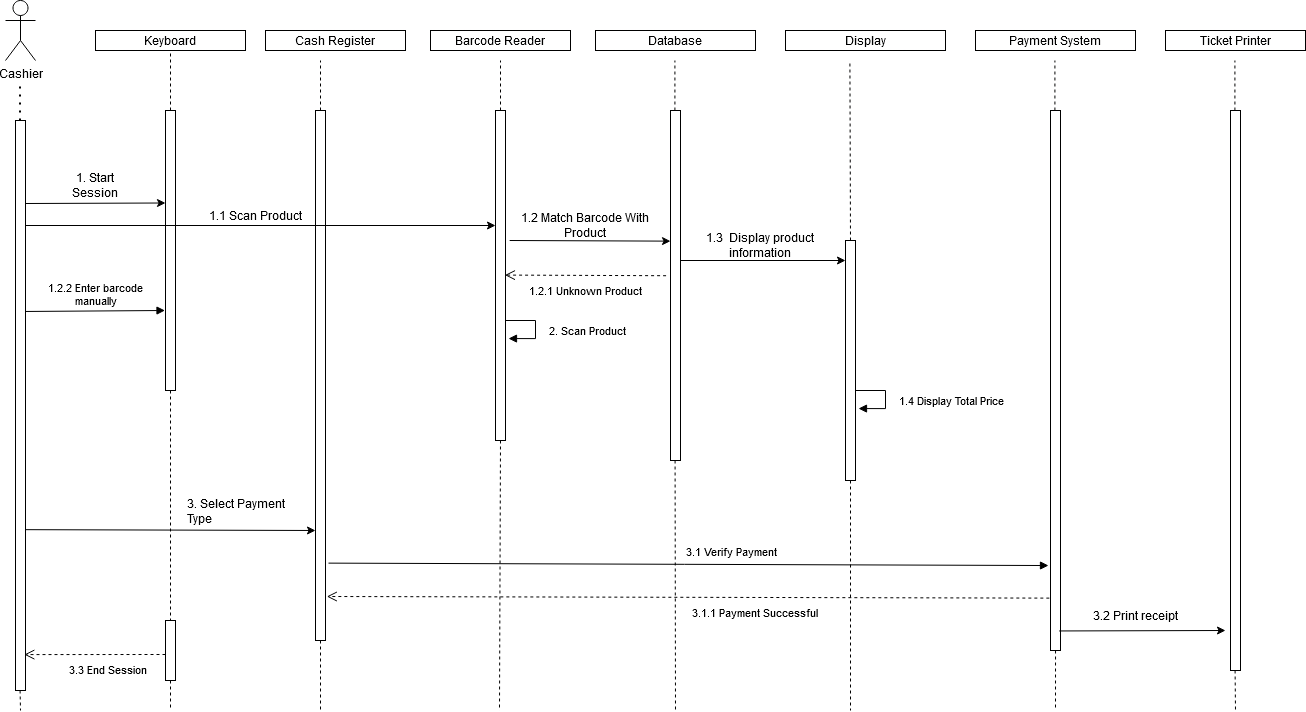

The diagram above was exported from draw.io. Its source (the exported page's mxGraphModel, read from the mxfile embedded in the PNG):
<mxGraphModel dx="1646" dy="851" grid="1" gridSize="10" guides="1" tooltips="1" connect="1" arrows="1" fold="1" page="1" pageScale="1" pageWidth="850" pageHeight="1100" math="0" shadow="0">
  <root>
    <mxCell id="0" />
    <mxCell id="1" parent="0" />
    <mxCell id="JgQglhfc0UBOqdDNh6g9-1" value="Keyboard" style="rounded=0;whiteSpace=wrap;html=1;" parent="1" vertex="1">
      <mxGeometry x="120" y="120" width="150" height="20" as="geometry" />
    </mxCell>
    <mxCell id="JgQglhfc0UBOqdDNh6g9-2" value="Barcode Reader" style="rounded=0;whiteSpace=wrap;html=1;" parent="1" vertex="1">
      <mxGeometry x="455" y="120" width="140" height="20" as="geometry" />
    </mxCell>
    <mxCell id="JgQglhfc0UBOqdDNh6g9-3" value="Cash Register" style="rounded=0;whiteSpace=wrap;html=1;" parent="1" vertex="1">
      <mxGeometry x="290" y="120" width="140" height="20" as="geometry" />
    </mxCell>
    <mxCell id="JgQglhfc0UBOqdDNh6g9-4" value="" style="rounded=0;whiteSpace=wrap;html=1;" parent="1" vertex="1">
      <mxGeometry x="190" y="200" width="10" height="280" as="geometry" />
    </mxCell>
    <mxCell id="JgQglhfc0UBOqdDNh6g9-5" value="" style="rounded=0;whiteSpace=wrap;html=1;" parent="1" vertex="1">
      <mxGeometry x="340" y="200" width="10" height="530" as="geometry" />
    </mxCell>
    <mxCell id="JgQglhfc0UBOqdDNh6g9-6" value="" style="endArrow=none;dashed=1;html=1;rounded=0;entryX=0.5;entryY=1;entryDx=0;entryDy=0;exitX=0.5;exitY=0;exitDx=0;exitDy=0;" parent="1" source="JgQglhfc0UBOqdDNh6g9-4" target="JgQglhfc0UBOqdDNh6g9-1" edge="1">
      <mxGeometry width="50" height="50" relative="1" as="geometry">
        <mxPoint x="169.99999999999977" y="190" as="sourcePoint" />
        <mxPoint x="265" y="150" as="targetPoint" />
      </mxGeometry>
    </mxCell>
    <mxCell id="JgQglhfc0UBOqdDNh6g9-7" value="" style="endArrow=none;dashed=1;html=1;rounded=0;exitX=0.5;exitY=0;exitDx=0;exitDy=0;" parent="1" source="JgQglhfc0UBOqdDNh6g9-5" edge="1">
      <mxGeometry width="50" height="50" relative="1" as="geometry">
        <mxPoint x="380" y="210" as="sourcePoint" />
        <mxPoint x="345" y="150" as="targetPoint" />
      </mxGeometry>
    </mxCell>
    <mxCell id="JgQglhfc0UBOqdDNh6g9-10" value="" style="rounded=0;whiteSpace=wrap;html=1;" parent="1" vertex="1">
      <mxGeometry x="520" y="200" width="10" height="330" as="geometry" />
    </mxCell>
    <mxCell id="JgQglhfc0UBOqdDNh6g9-19" value="" style="endArrow=none;dashed=1;html=1;rounded=0;exitX=0.5;exitY=0;exitDx=0;exitDy=0;" parent="1" source="JgQglhfc0UBOqdDNh6g9-10" edge="1">
      <mxGeometry width="50" height="50" relative="1" as="geometry">
        <mxPoint x="500" y="230" as="sourcePoint" />
        <mxPoint x="525" y="150" as="targetPoint" />
      </mxGeometry>
    </mxCell>
    <mxCell id="JgQglhfc0UBOqdDNh6g9-29" value="" style="endArrow=none;dashed=1;html=1;rounded=0;fontSize=12;exitX=0.5;exitY=1;exitDx=0;exitDy=0;" parent="1" source="JgQglhfc0UBOqdDNh6g9-10" edge="1">
      <mxGeometry width="50" height="50" relative="1" as="geometry">
        <mxPoint x="524.4599999999999" y="550" as="sourcePoint" />
        <mxPoint x="524" y="800" as="targetPoint" />
      </mxGeometry>
    </mxCell>
    <mxCell id="JgQglhfc0UBOqdDNh6g9-33" value="" style="endArrow=none;dashed=1;html=1;rounded=0;fontSize=12;exitX=0.5;exitY=1;exitDx=0;exitDy=0;startArrow=none;" parent="1" source="s1ijORrQ0fUHvo9wkn7m-51" edge="1">
      <mxGeometry width="50" height="50" relative="1" as="geometry">
        <mxPoint x="190" y="580" as="sourcePoint" />
        <mxPoint x="195" y="800" as="targetPoint" />
      </mxGeometry>
    </mxCell>
    <mxCell id="JgQglhfc0UBOqdDNh6g9-34" value="" style="endArrow=none;dashed=1;html=1;rounded=0;fontSize=12;" parent="1" edge="1">
      <mxGeometry width="50" height="50" relative="1" as="geometry">
        <mxPoint x="345" y="730" as="sourcePoint" />
        <mxPoint x="345" y="800" as="targetPoint" />
      </mxGeometry>
    </mxCell>
    <mxCell id="JgQglhfc0UBOqdDNh6g9-37" value="Cashier" style="shape=umlActor;verticalLabelPosition=bottom;verticalAlign=top;html=1;outlineConnect=0;" parent="1" vertex="1">
      <mxGeometry x="30" y="90" width="30" height="60" as="geometry" />
    </mxCell>
    <mxCell id="8ilwQb4TagrLqw8vZWNG-1" value="Database" style="rounded=0;whiteSpace=wrap;html=1;" parent="1" vertex="1">
      <mxGeometry x="620" y="120" width="160" height="20" as="geometry" />
    </mxCell>
    <mxCell id="8ilwQb4TagrLqw8vZWNG-3" value="" style="rounded=0;whiteSpace=wrap;html=1;" parent="1" vertex="1">
      <mxGeometry x="40" y="210" width="10" height="570" as="geometry" />
    </mxCell>
    <mxCell id="8ilwQb4TagrLqw8vZWNG-4" value="" style="endArrow=none;dashed=1;html=1;dashPattern=1 3;strokeWidth=2;rounded=0;" parent="1" edge="1">
      <mxGeometry width="50" height="50" relative="1" as="geometry">
        <mxPoint x="44.5" y="210" as="sourcePoint" />
        <mxPoint x="44.5" y="170" as="targetPoint" />
      </mxGeometry>
    </mxCell>
    <mxCell id="sO57Xgtasj7aC0MxSmSJ-12" value="" style="rounded=0;whiteSpace=wrap;html=1;" parent="1" vertex="1">
      <mxGeometry x="695" y="200" width="10" height="350" as="geometry" />
    </mxCell>
    <mxCell id="FfLB1uAc7ZcD7UA9gdmT-1" value="Display" style="rounded=0;whiteSpace=wrap;html=1;" parent="1" vertex="1">
      <mxGeometry x="810" y="120" width="160" height="20" as="geometry" />
    </mxCell>
    <mxCell id="FfLB1uAc7ZcD7UA9gdmT-2" value="&lt;div&gt;1. Start&lt;/div&gt;&lt;div&gt;&amp;nbsp;Session&amp;nbsp;&lt;/div&gt;" style="text;html=1;strokeColor=none;fillColor=none;align=center;verticalAlign=middle;whiteSpace=wrap;rounded=0;" parent="1" vertex="1">
      <mxGeometry x="70" y="260" width="100" height="30" as="geometry" />
    </mxCell>
    <mxCell id="FfLB1uAc7ZcD7UA9gdmT-5" value="" style="rounded=0;whiteSpace=wrap;html=1;" parent="1" vertex="1">
      <mxGeometry x="870" y="330" width="10" height="240" as="geometry" />
    </mxCell>
    <mxCell id="FfLB1uAc7ZcD7UA9gdmT-7" value="1.1 Scan Product" style="text;html=1;strokeColor=none;fillColor=none;align=center;verticalAlign=middle;whiteSpace=wrap;rounded=0;" parent="1" vertex="1">
      <mxGeometry x="230" y="290" width="100" height="30" as="geometry" />
    </mxCell>
    <mxCell id="FfLB1uAc7ZcD7UA9gdmT-9" value="1.2 Match Barcode With Product" style="text;html=1;strokeColor=none;fillColor=none;align=center;verticalAlign=middle;whiteSpace=wrap;rounded=0;" parent="1" vertex="1">
      <mxGeometry x="540" y="300" width="140" height="30" as="geometry" />
    </mxCell>
    <mxCell id="FfLB1uAc7ZcD7UA9gdmT-11" value="1.3&amp;nbsp; Display product information" style="text;html=1;strokeColor=none;fillColor=none;align=center;verticalAlign=middle;whiteSpace=wrap;rounded=0;" parent="1" vertex="1">
      <mxGeometry x="730" y="320" width="110" height="30" as="geometry" />
    </mxCell>
    <mxCell id="FfLB1uAc7ZcD7UA9gdmT-13" value="Display" style="rounded=0;whiteSpace=wrap;html=1;" parent="1" vertex="1">
      <mxGeometry x="810" y="120" width="160" height="20" as="geometry" />
    </mxCell>
    <mxCell id="FfLB1uAc7ZcD7UA9gdmT-14" value="Payment System" style="rounded=0;whiteSpace=wrap;html=1;" parent="1" vertex="1">
      <mxGeometry x="1000" y="120" width="160" height="20" as="geometry" />
    </mxCell>
    <mxCell id="FfLB1uAc7ZcD7UA9gdmT-15" value="" style="rounded=0;whiteSpace=wrap;html=1;" parent="1" vertex="1">
      <mxGeometry x="1075" y="200" width="10" height="540" as="geometry" />
    </mxCell>
    <mxCell id="FfLB1uAc7ZcD7UA9gdmT-18" value="" style="endArrow=none;dashed=1;html=1;rounded=0;fontSize=12;exitX=0.089;exitY=0.591;exitDx=0;exitDy=0;exitPerimeter=0;" parent="1" edge="1">
      <mxGeometry width="50" height="50" relative="1" as="geometry">
        <mxPoint x="1080.04" y="740" as="sourcePoint" />
        <mxPoint x="1080" y="800" as="targetPoint" />
      </mxGeometry>
    </mxCell>
    <mxCell id="FfLB1uAc7ZcD7UA9gdmT-33" value="Ticket Printer" style="rounded=0;whiteSpace=wrap;html=1;" parent="1" vertex="1">
      <mxGeometry x="1190" y="120" width="140" height="20" as="geometry" />
    </mxCell>
    <mxCell id="FfLB1uAc7ZcD7UA9gdmT-34" value="" style="rounded=0;whiteSpace=wrap;html=1;" parent="1" vertex="1">
      <mxGeometry x="1255" y="200" width="10" height="560" as="geometry" />
    </mxCell>
    <mxCell id="5Ii7pFFHoBjkRzE1ZSXD-2" value="3.2 Print receipt" style="text;html=1;strokeColor=none;fillColor=none;align=center;verticalAlign=middle;whiteSpace=wrap;rounded=0;" parent="1" vertex="1">
      <mxGeometry x="1110" y="690" width="100" height="30" as="geometry" />
    </mxCell>
    <mxCell id="5Ii7pFFHoBjkRzE1ZSXD-6" value="" style="endArrow=none;dashed=1;html=1;rounded=0;exitX=0.5;exitY=0;exitDx=0;exitDy=0;" parent="1" edge="1">
      <mxGeometry width="50" height="50" relative="1" as="geometry">
        <mxPoint x="699.41" y="200" as="sourcePoint" />
        <mxPoint x="699.41" y="150" as="targetPoint" />
      </mxGeometry>
    </mxCell>
    <mxCell id="5Ii7pFFHoBjkRzE1ZSXD-7" value="" style="endArrow=none;dashed=1;html=1;rounded=0;exitX=0.5;exitY=0;exitDx=0;exitDy=0;" parent="1" source="FfLB1uAc7ZcD7UA9gdmT-5" edge="1">
      <mxGeometry width="50" height="50" relative="1" as="geometry">
        <mxPoint x="874" y="320" as="sourcePoint" />
        <mxPoint x="874.4100000000001" y="150" as="targetPoint" />
      </mxGeometry>
    </mxCell>
    <mxCell id="5Ii7pFFHoBjkRzE1ZSXD-8" value="" style="endArrow=none;dashed=1;html=1;rounded=0;exitX=0.5;exitY=0;exitDx=0;exitDy=0;" parent="1" edge="1">
      <mxGeometry width="50" height="50" relative="1" as="geometry">
        <mxPoint x="1079.4099999999999" y="200" as="sourcePoint" />
        <mxPoint x="1079.4099999999999" y="150" as="targetPoint" />
      </mxGeometry>
    </mxCell>
    <mxCell id="5Ii7pFFHoBjkRzE1ZSXD-10" value="" style="endArrow=none;dashed=1;html=1;rounded=0;exitX=0.5;exitY=0;exitDx=0;exitDy=0;" parent="1" edge="1">
      <mxGeometry width="50" height="50" relative="1" as="geometry">
        <mxPoint x="1259.4099999999999" y="200" as="sourcePoint" />
        <mxPoint x="1259.4099999999999" y="150" as="targetPoint" />
      </mxGeometry>
    </mxCell>
    <mxCell id="s1ijORrQ0fUHvo9wkn7m-13" value="1.2.1 Unknown Product" style="html=1;verticalAlign=bottom;endArrow=open;dashed=1;endSize=8;rounded=0;entryX=0.883;entryY=0.392;entryDx=0;entryDy=0;entryPerimeter=0;" parent="1" edge="1">
      <mxGeometry x="-0.0013" y="25" relative="1" as="geometry">
        <mxPoint x="690.59" y="365.22" as="sourcePoint" />
        <mxPoint x="529.4200000000002" y="364.5799999999999" as="targetPoint" />
        <Array as="points" />
        <mxPoint as="offset" />
      </mxGeometry>
    </mxCell>
    <mxCell id="s1ijORrQ0fUHvo9wkn7m-14" value="" style="endArrow=classic;html=1;rounded=0;exitX=1.05;exitY=0.301;exitDx=0;exitDy=0;exitPerimeter=0;entryX=-0.367;entryY=0.238;entryDx=0;entryDy=0;entryPerimeter=0;" parent="1" edge="1">
      <mxGeometry width="50" height="50" relative="1" as="geometry">
        <mxPoint x="534.17" y="329.99999999999994" as="sourcePoint" />
        <mxPoint x="695.0000000000003" y="330.63000000000005" as="targetPoint" />
      </mxGeometry>
    </mxCell>
    <mxCell id="s1ijORrQ0fUHvo9wkn7m-17" value="" style="endArrow=classic;html=1;rounded=0;exitX=1;exitY=0.25;exitDx=0;exitDy=0;entryX=0;entryY=0.25;entryDx=0;entryDy=0;" parent="1" edge="1">
      <mxGeometry width="50" height="50" relative="1" as="geometry">
        <mxPoint x="705" y="350" as="sourcePoint" />
        <mxPoint x="870" y="350.0000000000002" as="targetPoint" />
      </mxGeometry>
    </mxCell>
    <mxCell id="s1ijORrQ0fUHvo9wkn7m-20" value="&lt;div&gt;1.2.2 Enter barcode &lt;br&gt;&lt;/div&gt;&lt;div&gt;manually&lt;/div&gt;" style="html=1;verticalAlign=bottom;endArrow=block;rounded=0;entryX=0;entryY=0.5;entryDx=0;entryDy=0;exitX=1.05;exitY=0.419;exitDx=0;exitDy=0;exitPerimeter=0;" parent="1" edge="1">
      <mxGeometry width="80" relative="1" as="geometry">
        <mxPoint x="49.99999999999977" y="400.98" as="sourcePoint" />
        <mxPoint x="189.5" y="400" as="targetPoint" />
      </mxGeometry>
    </mxCell>
    <mxCell id="s1ijORrQ0fUHvo9wkn7m-24" value="3. Select Payment Type" style="text;whiteSpace=wrap;html=1;" parent="1" vertex="1">
      <mxGeometry x="210" y="580" width="110" height="40" as="geometry" />
    </mxCell>
    <mxCell id="s1ijORrQ0fUHvo9wkn7m-25" value="" style="endArrow=classic;html=1;rounded=0;exitX=1;exitY=0.25;exitDx=0;exitDy=0;" parent="1" edge="1">
      <mxGeometry width="50" height="50" relative="1" as="geometry">
        <mxPoint x="50" y="619.1700000000001" as="sourcePoint" />
        <mxPoint x="340" y="620" as="targetPoint" />
      </mxGeometry>
    </mxCell>
    <mxCell id="s1ijORrQ0fUHvo9wkn7m-26" value="" style="endArrow=classic;html=1;rounded=0;entryX=0;entryY=0.25;entryDx=0;entryDy=0;" parent="1" edge="1">
      <mxGeometry width="50" height="50" relative="1" as="geometry">
        <mxPoint x="50" y="292.9999999999999" as="sourcePoint" />
        <mxPoint x="190" y="292.5000000000002" as="targetPoint" />
      </mxGeometry>
    </mxCell>
    <mxCell id="s1ijORrQ0fUHvo9wkn7m-29" value="" style="endArrow=classic;html=1;rounded=0;exitX=1;exitY=0.25;exitDx=0;exitDy=0;" parent="1" edge="1">
      <mxGeometry width="50" height="50" relative="1" as="geometry">
        <mxPoint x="50" y="315" as="sourcePoint" />
        <mxPoint x="520.0000000000002" y="315" as="targetPoint" />
      </mxGeometry>
    </mxCell>
    <mxCell id="s1ijORrQ0fUHvo9wkn7m-30" value="3.1 Verify Payment" style="html=1;verticalAlign=bottom;endArrow=block;rounded=0;exitX=1.3;exitY=0.984;exitDx=0;exitDy=0;exitPerimeter=0;entryX=-0.2;entryY=0.948;entryDx=0;entryDy=0;entryPerimeter=0;" parent="1" edge="1">
      <mxGeometry x="0.1197" y="3" width="80" relative="1" as="geometry">
        <mxPoint x="353" y="652.6399999999999" as="sourcePoint" />
        <mxPoint x="1073" y="655.04" as="targetPoint" />
        <mxPoint as="offset" />
      </mxGeometry>
    </mxCell>
    <mxCell id="s1ijORrQ0fUHvo9wkn7m-37" value="" style="endArrow=classic;html=1;rounded=0;exitX=1;exitY=0.25;exitDx=0;exitDy=0;" parent="1" edge="1">
      <mxGeometry width="50" height="50" relative="1" as="geometry">
        <mxPoint x="1083.67" y="720.46" as="sourcePoint" />
        <mxPoint x="1250" y="720" as="targetPoint" />
      </mxGeometry>
    </mxCell>
    <mxCell id="s1ijORrQ0fUHvo9wkn7m-40" value="" style="endArrow=none;dashed=1;html=1;rounded=0;fontSize=12;exitX=0.5;exitY=1;exitDx=0;exitDy=0;" parent="1" source="FfLB1uAc7ZcD7UA9gdmT-5" edge="1">
      <mxGeometry width="50" height="50" relative="1" as="geometry">
        <mxPoint x="875.04" y="380" as="sourcePoint" />
        <mxPoint x="875" y="800" as="targetPoint" />
      </mxGeometry>
    </mxCell>
    <mxCell id="s1ijORrQ0fUHvo9wkn7m-41" value="2. Scan Product" style="edgeStyle=orthogonalEdgeStyle;html=1;align=left;spacingLeft=2;endArrow=block;rounded=0;entryX=1.3;entryY=0.526;entryDx=0;entryDy=0;entryPerimeter=0;" parent="1" edge="1">
      <mxGeometry x="0.0522" y="10" relative="1" as="geometry">
        <mxPoint x="530.0000000000002" y="410" as="sourcePoint" />
        <Array as="points">
          <mxPoint x="560" y="410.5" />
          <mxPoint x="560" y="428.5" />
        </Array>
        <mxPoint x="533" y="428.08000000000015" as="targetPoint" />
        <mxPoint as="offset" />
      </mxGeometry>
    </mxCell>
    <mxCell id="s1ijORrQ0fUHvo9wkn7m-42" value="" style="endArrow=none;dashed=1;html=1;rounded=0;fontSize=12;exitX=0.5;exitY=1;exitDx=0;exitDy=0;" parent="1" edge="1">
      <mxGeometry width="50" height="50" relative="1" as="geometry">
        <mxPoint x="44.58000000000001" y="780" as="sourcePoint" />
        <mxPoint x="45" y="800" as="targetPoint" />
      </mxGeometry>
    </mxCell>
    <mxCell id="s1ijORrQ0fUHvo9wkn7m-44" value="" style="endArrow=none;dashed=1;html=1;rounded=0;fontSize=12;exitX=0.5;exitY=1;exitDx=0;exitDy=0;" parent="1" edge="1">
      <mxGeometry width="50" height="50" relative="1" as="geometry">
        <mxPoint x="699.5799999999999" y="550" as="sourcePoint" />
        <mxPoint x="700" y="800" as="targetPoint" />
      </mxGeometry>
    </mxCell>
    <mxCell id="s1ijORrQ0fUHvo9wkn7m-45" value="" style="endArrow=none;dashed=1;html=1;rounded=0;fontSize=12;exitX=0.5;exitY=1;exitDx=0;exitDy=0;" parent="1" edge="1">
      <mxGeometry width="50" height="50" relative="1" as="geometry">
        <mxPoint x="1259.58" y="760" as="sourcePoint" />
        <mxPoint x="1260" y="800" as="targetPoint" />
      </mxGeometry>
    </mxCell>
    <mxCell id="s1ijORrQ0fUHvo9wkn7m-49" value="3.1.1 Payment Successful" style="html=1;verticalAlign=bottom;endArrow=open;dashed=1;endSize=8;rounded=0;entryX=1.133;entryY=0.917;entryDx=0;entryDy=0;entryPerimeter=0;exitX=-0.117;exitY=0.903;exitDx=0;exitDy=0;exitPerimeter=0;" parent="1" source="FfLB1uAc7ZcD7UA9gdmT-15" target="JgQglhfc0UBOqdDNh6g9-5" edge="1">
      <mxGeometry x="-0.1838" y="25" relative="1" as="geometry">
        <mxPoint x="870.0000000000002" y="690.6400000000001" as="sourcePoint" />
        <mxPoint x="708.8300000000004" y="690" as="targetPoint" />
        <Array as="points" />
        <mxPoint as="offset" />
      </mxGeometry>
    </mxCell>
    <mxCell id="s1ijORrQ0fUHvo9wkn7m-50" value="3.3 End Session" style="html=1;verticalAlign=bottom;endArrow=open;dashed=1;endSize=8;rounded=0;entryX=0.883;entryY=0.937;entryDx=0;entryDy=0;entryPerimeter=0;" parent="1" target="8ilwQb4TagrLqw8vZWNG-3" edge="1">
      <mxGeometry x="-0.1838" y="25" relative="1" as="geometry">
        <mxPoint x="190" y="744" as="sourcePoint" />
        <mxPoint x="85.83000000000015" y="811.09" as="targetPoint" />
        <Array as="points" />
        <mxPoint as="offset" />
      </mxGeometry>
    </mxCell>
    <mxCell id="s1ijORrQ0fUHvo9wkn7m-51" value="" style="html=1;points=[];perimeter=orthogonalPerimeter;" parent="1" vertex="1">
      <mxGeometry x="190" y="710" width="10" height="60" as="geometry" />
    </mxCell>
    <mxCell id="s1ijORrQ0fUHvo9wkn7m-52" value="" style="endArrow=none;dashed=1;html=1;rounded=0;fontSize=12;exitX=0.5;exitY=1;exitDx=0;exitDy=0;" parent="1" source="JgQglhfc0UBOqdDNh6g9-4" target="s1ijORrQ0fUHvo9wkn7m-51" edge="1">
      <mxGeometry width="50" height="50" relative="1" as="geometry">
        <mxPoint x="195" y="480" as="sourcePoint" />
        <mxPoint x="195" y="800" as="targetPoint" />
      </mxGeometry>
    </mxCell>
    <mxCell id="HINvCne6KH-iNxQg-TDl-1" value="1.4 Display Total Price" style="edgeStyle=orthogonalEdgeStyle;html=1;align=left;spacingLeft=2;endArrow=block;rounded=0;entryX=1.3;entryY=0.526;entryDx=0;entryDy=0;entryPerimeter=0;" parent="1" edge="1">
      <mxGeometry x="0.0522" y="10" relative="1" as="geometry">
        <mxPoint x="880" y="480" as="sourcePoint" />
        <Array as="points">
          <mxPoint x="910" y="480.5" />
          <mxPoint x="910" y="498.5" />
        </Array>
        <mxPoint x="883" y="498.08000000000015" as="targetPoint" />
        <mxPoint as="offset" />
      </mxGeometry>
    </mxCell>
  </root>
</mxGraphModel>